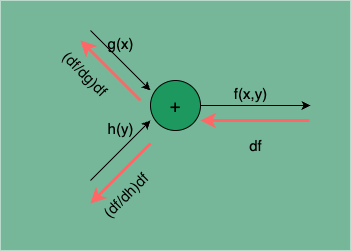

The diagram above was exported from draw.io. Its source (the exported page's mxGraphModel, read from the mxfile embedded in the PNG):
<mxGraphModel dx="682" dy="698" grid="1" gridSize="10" guides="1" tooltips="1" connect="1" arrows="1" fold="1" page="1" pageScale="1" pageWidth="850" pageHeight="1100" math="0" shadow="0">
  <root>
    <mxCell id="0" />
    <mxCell id="1" parent="0" />
    <mxCell id="2" value="" style="rounded=0;whiteSpace=wrap;html=1;fillColor=#75b798;strokeColor=none;glass=0;shadow=0;gradientColor=none;" parent="1" vertex="1">
      <mxGeometry x="190" y="310" width="350" height="250" as="geometry" />
    </mxCell>
    <mxCell id="ktU7FWo3FmOEznnb4Y4A-7" style="edgeStyle=orthogonalEdgeStyle;rounded=0;orthogonalLoop=1;jettySize=auto;html=1;entryX=0;entryY=0.5;entryDx=0;entryDy=0;" parent="1" source="ktU7FWo3FmOEznnb4Y4A-1" edge="1">
      <mxGeometry relative="1" as="geometry">
        <mxPoint x="500" y="415" as="targetPoint" />
      </mxGeometry>
    </mxCell>
    <mxCell id="ktU7FWo3FmOEznnb4Y4A-1" value="+" style="ellipse;whiteSpace=wrap;html=1;aspect=fixed;fontSize=18;fillColor=#1D995F;" parent="1" vertex="1">
      <mxGeometry x="340" y="390" width="50" height="50" as="geometry" />
    </mxCell>
    <mxCell id="ktU7FWo3FmOEznnb4Y4A-3" value="" style="endArrow=classic;html=1;rounded=0;" parent="1" edge="1">
      <mxGeometry width="50" height="50" relative="1" as="geometry">
        <mxPoint x="280" y="490" as="sourcePoint" />
        <mxPoint x="340" y="430" as="targetPoint" />
      </mxGeometry>
    </mxCell>
    <mxCell id="ktU7FWo3FmOEznnb4Y4A-4" value="" style="endArrow=classic;html=1;rounded=0;" parent="1" edge="1">
      <mxGeometry width="50" height="50" relative="1" as="geometry">
        <mxPoint x="280" y="340" as="sourcePoint" />
        <mxPoint x="340" y="400" as="targetPoint" />
      </mxGeometry>
    </mxCell>
    <mxCell id="ktU7FWo3FmOEznnb4Y4A-5" value="g(x)" style="text;html=1;align=center;verticalAlign=middle;resizable=0;points=[];autosize=1;strokeColor=none;fillColor=none;fontSize=15;" parent="1" vertex="1">
      <mxGeometry x="285" y="338" width="50" height="30" as="geometry" />
    </mxCell>
    <mxCell id="ktU7FWo3FmOEznnb4Y4A-6" value="h(y)" style="text;html=1;align=center;verticalAlign=middle;resizable=0;points=[];autosize=1;strokeColor=none;fillColor=none;fontSize=15;" parent="1" vertex="1">
      <mxGeometry x="285" y="423" width="50" height="30" as="geometry" />
    </mxCell>
    <mxCell id="ktU7FWo3FmOEznnb4Y4A-8" value="f(x,y)" style="text;html=1;align=center;verticalAlign=middle;resizable=0;points=[];autosize=1;strokeColor=none;fillColor=none;fontSize=15;" parent="1" vertex="1">
      <mxGeometry x="410" y="388" width="60" height="30" as="geometry" />
    </mxCell>
    <mxCell id="ktU7FWo3FmOEznnb4Y4A-12" value="" style="endArrow=classic;html=1;rounded=0;strokeWidth=3;strokeColor=#FF6666;exitX=-0.02;exitY=0.76;exitDx=0;exitDy=0;exitPerimeter=0;" parent="1" edge="1">
      <mxGeometry width="50" height="50" relative="1" as="geometry">
        <mxPoint x="499" y="430" as="sourcePoint" />
        <mxPoint x="390" y="430" as="targetPoint" />
      </mxGeometry>
    </mxCell>
    <mxCell id="ktU7FWo3FmOEznnb4Y4A-14" value="" style="endArrow=classic;html=1;rounded=0;strokeWidth=3;strokeColor=#FF6666;" parent="1" edge="1">
      <mxGeometry width="50" height="50" relative="1" as="geometry">
        <mxPoint x="330" y="410" as="sourcePoint" />
        <mxPoint x="270" y="350" as="targetPoint" />
      </mxGeometry>
    </mxCell>
    <mxCell id="ktU7FWo3FmOEznnb4Y4A-16" value="df" style="text;html=1;align=center;verticalAlign=middle;resizable=0;points=[];autosize=1;strokeColor=none;fillColor=none;fontSize=15;" parent="1" vertex="1">
      <mxGeometry x="425" y="440" width="40" height="30" as="geometry" />
    </mxCell>
    <mxCell id="ktU7FWo3FmOEznnb4Y4A-17" value="(df/dg)df" style="text;html=1;align=center;verticalAlign=middle;resizable=0;points=[];autosize=1;strokeColor=none;fillColor=none;fontSize=15;rotation=45;" parent="1" vertex="1">
      <mxGeometry x="235" y="368" width="80" height="30" as="geometry" />
    </mxCell>
    <mxCell id="3" value="" style="endArrow=classic;html=1;rounded=0;strokeWidth=3;strokeColor=#FF6666;" parent="1" edge="1">
      <mxGeometry width="50" height="50" relative="1" as="geometry">
        <mxPoint x="340" y="453" as="sourcePoint" />
        <mxPoint x="280" y="513" as="targetPoint" />
      </mxGeometry>
    </mxCell>
    <mxCell id="5" value="(df/dh)df" style="text;html=1;align=center;verticalAlign=middle;resizable=0;points=[];autosize=1;strokeColor=none;fillColor=none;fontSize=15;rotation=-45;" parent="1" vertex="1">
      <mxGeometry x="275" y="490" width="80" height="30" as="geometry" />
    </mxCell>
  </root>
</mxGraphModel>